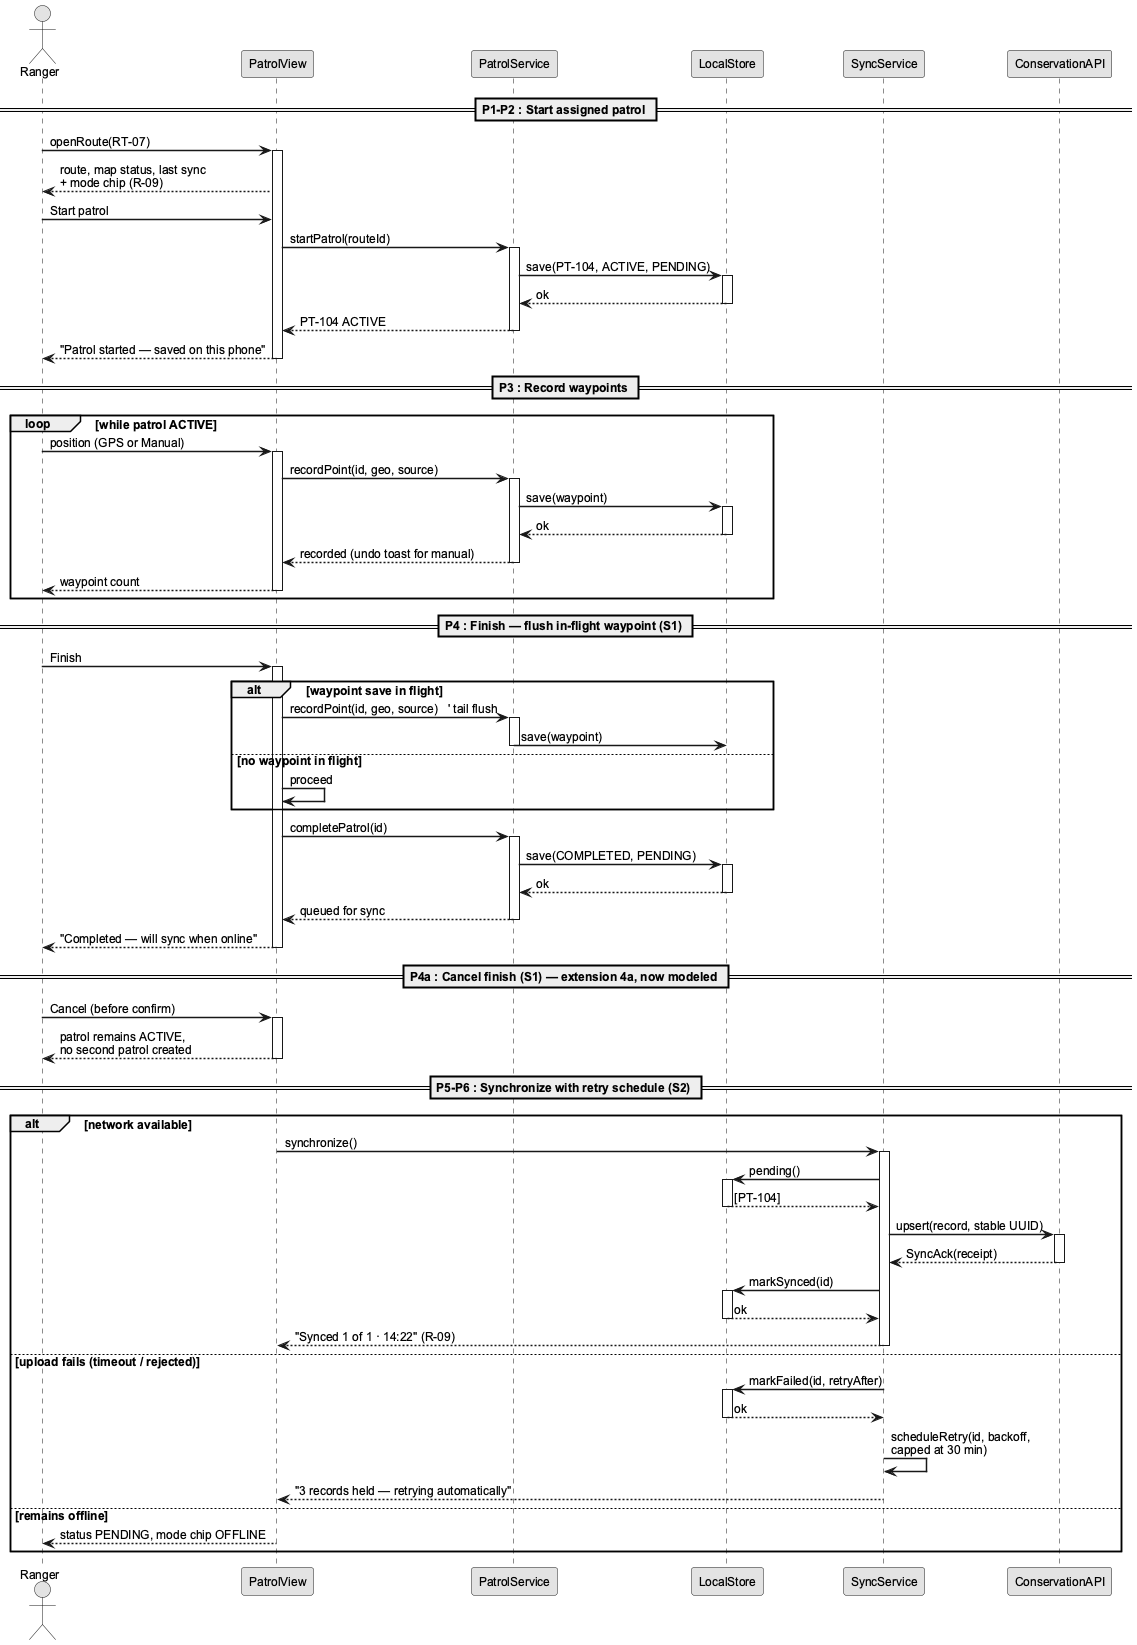

The diagram above was rendered by PlantUML. Its source (embedded in the PNG):
@startuml
' ============================================================================
' A02 IMPROVED — UC01 sequence: flush-on-finish, cancel branch, retry loop
' Resolves S1, S2 (R-05) — plus uniform ConservationAPI boundary (S6)
' ============================================================================

skinparam backgroundColor white
skinparam shadowing false
skinparam defaultFontName Arial
skinparam defaultFontSize 12
skinparam monochrome true
skinparam sequenceArrowThickness 1.5

actor Ranger
participant "PatrolView" as V
participant "PatrolService" as S
participant "LocalStore" as LS
participant "SyncService" as SY
participant "ConservationAPI" as API

== P1-P2 : Start assigned patrol ==
Ranger -> V : openRoute(RT-07)
activate V
V --> Ranger : route, map status, last sync\n+ mode chip (R-09)
Ranger -> V : Start patrol
V -> S : startPatrol(routeId)
activate S
S -> LS : save(PT-104, ACTIVE, PENDING)
activate LS
LS --> S : ok
deactivate LS
S --> V : PT-104 ACTIVE
deactivate S
V --> Ranger : "Patrol started — saved on this phone"
deactivate V

== P3 : Record waypoints ==
loop while patrol ACTIVE
  Ranger -> V : position (GPS or Manual)
  activate V
  V -> S : recordPoint(id, geo, source)
  activate S
  S -> LS : save(waypoint)
  activate LS
  LS --> S : ok
  deactivate LS
  S --> V : recorded (undo toast for manual)
  deactivate S
  V --> Ranger : waypoint count
  deactivate V
end

== P4 : Finish — flush in-flight waypoint (S1) ==
Ranger -> V : Finish
activate V
alt waypoint save in flight
  V -> S : recordPoint(id, geo, source)   ' tail flush
  activate S
  S -> LS : save(waypoint)
  deactivate S
else no waypoint in flight
  V -> V : proceed
end
V -> S : completePatrol(id)
activate S
S -> LS : save(COMPLETED, PENDING)
activate LS
LS --> S : ok
deactivate LS
S --> V : queued for sync
deactivate S
V --> Ranger : "Completed — will sync when online"
deactivate V

== P4a : Cancel finish (S1) — extension 4a, now modeled ==
Ranger -> V : Cancel (before confirm)
activate V
V --> Ranger : patrol remains ACTIVE,\nno second patrol created
deactivate V

== P5-P6 : Synchronize with retry schedule (S2) ==
alt network available
  V -> SY : synchronize()
  activate SY
  SY -> LS : pending()
  activate LS
  LS --> SY : [PT-104]
  deactivate LS
  SY -> API : upsert(record, stable UUID)
  activate API
  API --> SY : SyncAck(receipt)
  deactivate API
  SY -> LS : markSynced(id)
  activate LS
  LS --> SY : ok
  deactivate LS
  SY --> V : "Synced 1 of 1 · 14:22" (R-09)
  deactivate SY
else upload fails (timeout / rejected)
  SY -> LS : markFailed(id, retryAfter)
  activate LS
  LS --> SY : ok
  deactivate LS
  SY -> SY : scheduleRetry(id, backoff,\ncapped at 30 min)
  SY --> V : "3 records held — retrying automatically"
else remains offline
  V --> Ranger : status PENDING, mode chip OFFLINE
end

@enduml